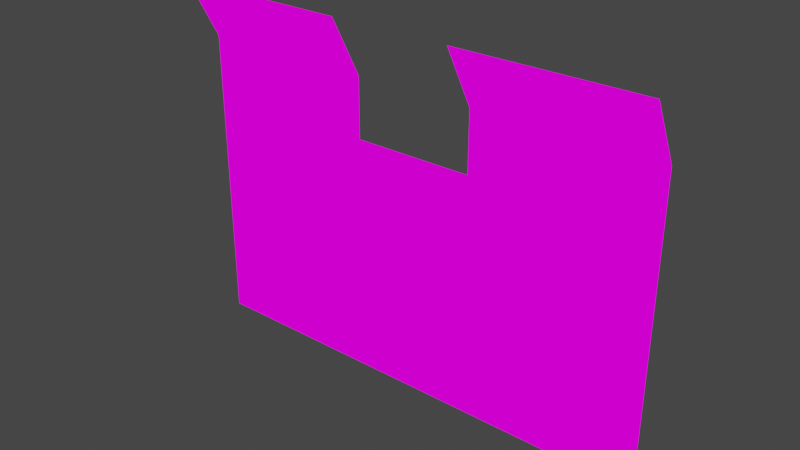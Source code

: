# Source: gardenFence.blend  (saved by Blender 2.93.21; exported with 4.5.12 LTS)
import bpy
from mathutils import Matrix  # noqa: F401  (used for matrix-valued properties, if any)

bpy.ops.wm.read_factory_settings(use_empty=True)
scene = bpy.context.scene
scene.name = 'Scene'

# ---- collections
col_collection = bpy.data.collections.new('Collection'); scene.collection.children.link(col_collection)

# ---- images (referenced by path relative to the original .blend; pixels are not part of the script)
import os
ASSET_DIR = os.environ.get("B2B_ASSET_DIR", "")  # directory of the original .blend (textures are referenced by path, not embedded)
HERE = os.path.dirname(os.path.abspath(__file__))  # packed textures are extracted next to this script under _unpacked/

def load_image(name, relpath, width, height, colorspace="sRGB"):
    """Load a texture the original file referenced (path relative to the .blend, or extracted next to this script)."""
    p = next((c for c in (os.path.join(HERE, relpath), os.path.join(ASSET_DIR, relpath)) if relpath and os.path.exists(c)), "")
    if p:
        img = bpy.data.images.load(p, check_existing=True)
        img.name = name
    else:  # same state as the original file: an image datablock whose file is absent (Cycles renders it pink)
        img = bpy.data.images.new(name, width, height)
        img.source = "FILE"
        img.filepath = "//" + (relpath or name)
    img.colorspace_settings.name = colorspace
    return img
img_plant5cardboard33_png = load_image('Plant5cardboard33.png', 'Plant5cardboard33.png', 1024, 1024, 'sRGB')

# ---- materials (node trees are filled in below, after node groups)
mat_plant5cardboard33 = bpy.data.materials.new('Plant5cardboard33')
mat_plant5cardboard33.alpha_threshold = 0.0
mat_plant5cardboard33.use_transparent_shadow = False
mat_plant5cardboard33.line_color = (0.0, 0.0, 0.0, 1.0)

# ---- material node trees
mat_plant5cardboard33.use_nodes = True; mat_plant5cardboard33.node_tree.nodes.clear()
_N = mat_plant5cardboard33.node_tree.nodes; _L = mat_plant5cardboard33.node_tree.links
n0 = _N.new('ShaderNodeOutputMaterial'); n0.name = 'Material Output'; n0.location = (400, 0)
n1 = _N.new('ShaderNodeLightPath'); n1.name = 'Light Path'; n1.location = (0, 250)
n2 = _N.new('ShaderNodeBsdfTransparent'); n2.name = 'Transparent BSDF'; n2.location = (-200, -100)
n3 = _N.new('ShaderNodeEmission'); n3.name = 'Emission'; n3.location = (-200, -200)
n4 = _N.new('ShaderNodeMixShader'); n4.name = 'Mix Shader'; n4.location = (200, 0)
n5 = _N.new('ShaderNodeMixShader'); n5.name = 'Mix Shader.001'; n5.location = (0, -100)
n6 = _N.new('ShaderNodeTexImage'); n6.name = 'Image Texture'; n6.location = (-500, 100)
n6.image = img_plant5cardboard33_png
n6.interpolation = 'Closest'
_L.new(n6.outputs[0], n3.inputs[0])
_L.new(n6.outputs[1], n5.inputs[0])
_L.new(n2.outputs[0], n5.inputs[1])
_L.new(n2.outputs[0], n4.inputs[1])
_L.new(n3.outputs[0], n5.inputs[2])
_L.new(n5.outputs[0], n4.inputs[2])
_L.new(n1.outputs[0], n4.inputs[0])
_L.new(n4.outputs[0], n0.inputs[0])
n0.is_active_output = True

# ---- world
world_world = bpy.data.worlds.new('World'); scene.world = world_world
world_world.use_nodes = True; world_world.node_tree.nodes.clear()
_N = world_world.node_tree.nodes; _L = world_world.node_tree.links
n0 = _N.new('ShaderNodeOutputWorld'); n0.name = 'World Output'; n0.location = (300, 300)
n1 = _N.new('ShaderNodeBackground'); n1.name = 'Background'; n1.location = (10, 300)
n1.inputs[0].default_value = (0.05088, 0.05088, 0.05088, 1.0)
_L.new(n1.outputs[0], n0.inputs[0])
n0.is_active_output = True
world_world.color = (0.05088, 0.05088, 0.05088)
world_world.use_sun_shadow = False
world_world.sun_shadow_jitter_overblur = 0.0

# ---- meshes
me_cube = bpy.data.meshes.new('Cube')
me_cube.from_pydata([(-1.0, 0.0, 0.0), (0.5, 0.0, 0.0), (1.0, 0.0, 0.0), (2.0, 0.0, 1.0), (-0.5, 0.0, 0.0), (0.0, 0.0, 0.0), (0.5, 0.0, 1.5), (2.0, 0.0, 2.0), (-0.5, 0.0, 1.0), (-0.5, 0.0, 0.5), (2.0, 0.0, 0.5), (-1.0, 0.0, 0.5), (0.0, 0.0, 0.5), (-1.0, 0.0, 1.0), (1.5, 0.0, 0.5), (0.0, 0.0, 1.0), (0.5, 0.0, 0.5), (1.0, 0.0, 2.0), (-1.0, 0.0, 1.5), (0.0, 0.0, 1.5), (1.5, 0.0, 0.0), (0.5, 0.0, 1.0), (-0.5, 0.0, 1.5), (-1.0, 0.0, 2.0), (0.0, 0.0, 2.0), (2.0, -0.2644, 3.0), (2.0, 0.0, 0.0), (0.5, 0.0, 2.0), (2.5, 0.0, 0.0), (3.0, 0.0, 0.0), (2.5, 0.0, 2.5), (3.0, 0.0, 1.0), (2.5, 0.0, 0.5), (3.0, 0.0, 0.5), (1.0, 0.0, 0.5), (3.0, 0.0, 2.0), (1.0, 0.0, 1.0), (1.5, 0.0, 1.0), (3.0, 0.0, 2.5), (0.5, -0.2644, 3.0), (2.5, 0.0, 1.0), (3.0, 0.0, 1.5), (1.0, 0.0, 1.5), (-0.5, 0.0, 2.0), (1.5, 0.0, 1.5), (2.0, 0.0, 1.5), (2.5, 0.0, 1.5), (0.0, 0.0, 2.5), (0.5, 0.0, 2.5), (1.5, 0.0, 2.0), (-0.5, 0.0, 2.5), (2.0, 0.0, 2.5), (3.0, -0.2644, 3.0), (-1.0, 0.0, 2.5), (2.5, 0.0, 2.0), (-1.0, -0.2644, 3.0), (1.5, 0.0, 2.5), (-0.5, -0.2644, 3.0), (0.0, -0.2644, 3.0), (1.5, -0.2644, 3.0), (2.5, -0.2644, 3.0)], [], [(0, 4, 9, 11), (4, 5, 12, 9), (5, 1, 16, 12), (1, 2, 34, 16), (11, 9, 8, 13), (9, 12, 15, 8), (12, 16, 21, 15), (16, 34, 36, 21), (13, 8, 22, 18), (8, 15, 19, 22), (15, 21, 6, 19), (21, 36, 42, 6), (18, 22, 43, 23), (22, 19, 24, 43), (19, 6, 27, 24), (6, 42, 17, 27), (2, 20, 14, 34), (20, 26, 10, 14), (26, 28, 32, 10), (28, 29, 33, 32), (34, 14, 37, 36), (14, 10, 3, 37), (10, 32, 40, 3), (32, 33, 31, 40), (36, 37, 44, 42), (37, 3, 45, 44), (3, 40, 46, 45), (40, 31, 41, 46), (42, 44, 49, 17), (44, 45, 7, 49), (45, 46, 54, 7), (46, 41, 35, 54), (23, 43, 50, 53), (43, 24, 47, 50), (24, 27, 48, 47), (49, 7, 51, 56), (7, 54, 30, 51), (54, 35, 38, 30), (53, 50, 57, 55), (50, 47, 58, 57), (47, 48, 39, 58), (56, 51, 25, 59), (51, 30, 60, 25), (30, 38, 52, 60)])
_uv = me_cube.uv_layers.new(name='UVMap')
_uv.uv.foreach_set('vector', [0.1748, 0.1668, 0.1312, 0.1668, 0.1312, 0.2499, 0.1748, 0.2499, 0.1311, 0.1668, 0.0875, 0.1668, 0.0875, 0.2499, 0.1311, 0.2499, 0.08736, 0.1668, 0.04378, 0.1668, 0.04378, 0.2499, 0.08736, 0.2499, 0.04365, 0.1668, 6.831e-05, 0.1668, 6.831e-05, 0.2499, 0.04365, 0.2499, 0.1748, 0.2501, 0.1312, 0.2501, 0.1312, 0.3332, 0.1748, 0.3332, 0.1311, 0.2501, 0.0875, 0.2501, 0.0875, 0.3332, 0.1311, 0.3332, 0.08736, 0.2501, 0.04378, 0.2501, 0.04378, 0.3332, 0.08736, 0.3332, 0.04365, 0.2501, 6.831e-05, 0.2501, 6.831e-05, 0.3332, 0.04365, 0.3332, 0.1748, 0.3335, 0.1312, 0.3335, 0.1312, 0.4165, 0.1748, 0.4165, 0.1311, 0.3335, 0.0875, 0.3335, 0.0875, 0.4165, 0.1311, 0.4165, 0.08736, 0.3335, 0.04378, 0.3335, 0.04378, 0.4165, 0.08736, 0.4165, 0.04365, 0.3335, 6.831e-05, 0.3335, 6.831e-05, 0.4165, 0.04365, 0.4165, 0.1748, 0.4168, 0.1312, 0.4168, 0.1312, 0.4999, 0.1748, 0.4999, 0.1311, 0.4168, 0.0875, 0.4168, 0.0875, 0.4999, 0.1311, 0.4999, 0.08736, 0.4168, 0.04378, 0.4168, 0.04378, 0.4999, 0.08736, 0.4999, 0.04365, 0.4168, 6.831e-05, 0.4168, 6.831e-05, 0.4999, 0.04365, 0.4999, 0.1748, 0.1668, 0.1312, 0.1668, 0.1312, 0.2499, 0.1748, 0.2499, 0.1311, 0.1668, 0.0875, 0.1668, 0.0875, 0.2499, 0.1311, 0.2499, 0.08736, 0.1668, 0.04378, 0.1668, 0.04378, 0.2499, 0.08736, 0.2499, 0.04365, 0.1668, 6.831e-05, 0.1668, 6.831e-05, 0.2499, 0.04365, 0.2499, 0.1748, 0.2501, 0.1312, 0.2501, 0.1312, 0.3332, 0.1748, 0.3332, 0.1311, 0.2501, 0.0875, 0.2501, 0.0875, 0.3332, 0.1311, 0.3332, 0.08736, 0.2501, 0.04378, 0.2501, 0.04378, 0.3332, 0.08736, 0.3332, 0.04365, 0.2501, 6.831e-05, 0.2501, 6.831e-05, 0.3332, 0.04365, 0.3332, 0.1748, 0.3335, 0.1312, 0.3335, 0.1312, 0.4165, 0.1748, 0.4165, 0.1311, 0.3335, 0.0875, 0.3335, 0.0875, 0.4165, 0.1311, 0.4165, 0.08736, 0.3335, 0.04378, 0.3335, 0.04378, 0.4165, 0.08736, 0.4165, 0.04365, 0.3335, 6.831e-05, 0.3335, 6.831e-05, 0.4165, 0.04365, 0.4165, 0.1748, 0.4168, 0.1312, 0.4168, 0.1312, 0.4999, 0.1748, 0.4999, 0.1311, 0.4168, 0.0875, 0.4168, 0.0875, 0.4999, 0.1311, 0.4999, 0.08736, 0.4168, 0.04378, 0.4168, 0.04378, 0.4999, 0.08736, 0.4999, 0.04365, 0.4168, 6.831e-05, 0.4168, 6.831e-05, 0.4999, 0.04365, 0.4999, 0.2185, 0.5001, 0.1749, 0.5001, 0.1749, 0.5832, 0.2185, 0.5832, 0.1748, 0.5001, 0.1312, 0.5001, 0.1312, 0.5832, 0.1748, 0.5832, 0.1311, 0.5001, 0.0875, 0.5001, 0.0875, 0.5832, 0.1311, 0.5832, 0.2185, 0.5001, 0.1749, 0.5001, 0.1749, 0.5832, 0.2185, 0.5832, 0.1748, 0.5001, 0.1312, 0.5001, 0.1312, 0.5832, 0.1748, 0.5832, 0.1311, 0.5001, 0.0875, 0.5001, 0.0875, 0.5832, 0.1311, 0.5832, 0.2185, 0.5832, 0.1749, 0.5832, 0.1749, 0.5001, 0.2185, 0.5001, 0.1748, 0.5832, 0.1312, 0.5832, 0.1312, 0.5001, 0.1748, 0.5001, 0.1311, 0.5832, 0.0875, 0.5832, 0.0875, 0.5001, 0.1311, 0.5001, 0.2185, 0.5832, 0.1749, 0.5832, 0.1749, 0.5001, 0.2185, 0.5001, 0.1748, 0.5832, 0.1312, 0.5832, 0.1312, 0.5001, 0.1748, 0.5001, 0.1311, 0.5832, 0.0875, 0.5832, 0.0875, 0.5001, 0.1311, 0.5001])
me_cube.materials.append(mat_plant5cardboard33)
me_cube.use_remesh_preserve_volume = False
me_cube.use_remesh_preserve_attributes = False
me_cube.use_mirror_vertex_groups = False
me_cube.update()

# ---- objects
ob_cube = bpy.data.objects.new('Cube', me_cube)

# ---- transforms, parenting, visibility, modifiers, constraints
ob_cube.location = (0.0, 0.0, 0.0)
ob_cube.lock_rotations_4d = False
ob_cube.empty_display_type = 'ARROWS'
ob_cube.lineart.crease_threshold = 0.0

# ---- collection membership
col_collection.objects.link(ob_cube)

# ---- scene / render settings (as saved in the file)
scene.frame_start = 1; scene.frame_end = 250; scene.frame_set(1)
scene.render.engine = 'BLENDER_EEVEE_NEXT'
scene.cycles.use_denoising = False
scene.cycles.samples = 128
scene.cycles.sampling_pattern = 'TABULATED_SOBOL'
scene.cycles.use_adaptive_sampling = False
scene.cycles.use_light_tree = False
scene.view_settings.view_transform = 'Filmic'
bpy.context.view_layer.update()

# ---- added for rendering (the .blend has no active camera): camera
cam_auto = bpy.data.cameras.new('AutoCamera')
cam_auto.lens = 50.0
cam_auto.sensor_width = 36.0
cam_auto.clip_end = 1000.0
ob_auto_camera = bpy.data.objects.new('AutoCamera', cam_auto)
scene.collection.objects.link(ob_auto_camera)
ob_auto_camera.location = (5.63259, -5.69133, 5.20607)
ob_auto_camera.rotation_euler = (1.09748, -7.21219e-08, 0.694738)
scene.camera = ob_auto_camera
bpy.context.view_layer.update()
